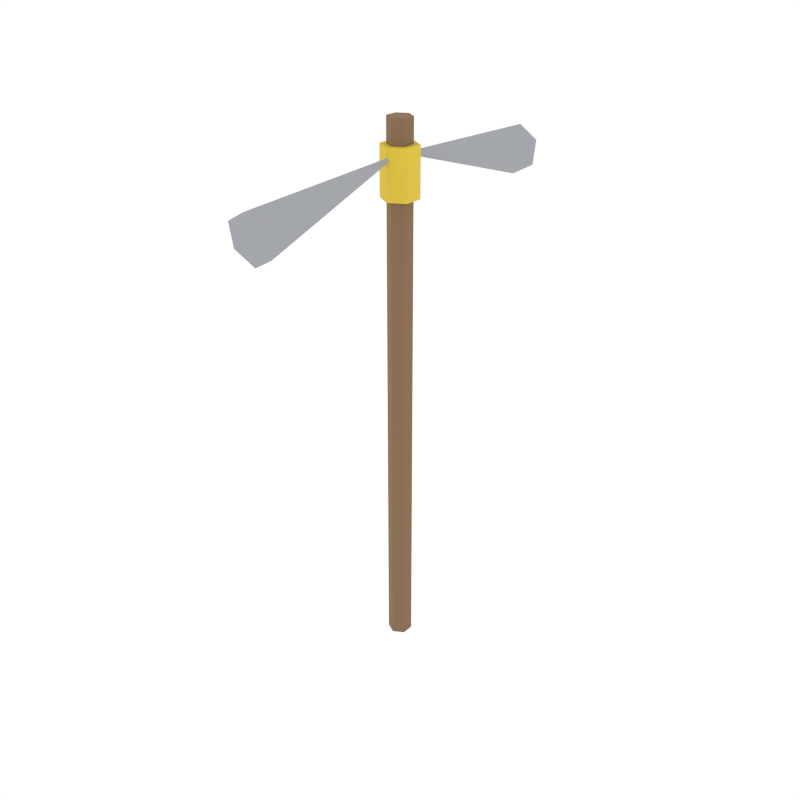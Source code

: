 # Source: wood_pickaxe.blend  (saved by Blender 5.1.30; exported with 4.5.12 LTS)
import bpy
from mathutils import Matrix  # noqa: F401  (used for matrix-valued properties, if any)

bpy.ops.wm.read_factory_settings(use_empty=True)
scene = bpy.context.scene
scene.name = 'Scene'

# ---- collections
col_collection_1 = bpy.data.collections.new('Collection 1'); scene.collection.children.link(col_collection_1)

# ---- materials (node trees are filled in below, after node groups)
mat_woodhandle = bpy.data.materials.new('WoodHandle')
mat_stonehead = bpy.data.materials.new('StoneHead')
mat_rope = bpy.data.materials.new('Rope')

# ---- material node trees
mat_woodhandle.use_nodes = True; mat_woodhandle.node_tree.nodes.clear()
_N = mat_woodhandle.node_tree.nodes; _L = mat_woodhandle.node_tree.links
n0 = _N.new('ShaderNodeBsdfPrincipled'); n0.name = 'Principled BSDF'; n0.location = (-200, 100)
n0.inputs[0].default_value = (0.2392, 0.1412, 0.07059, 1.0)
n0.inputs[2].default_value = 0.9
n1 = _N.new('ShaderNodeOutputMaterial'); n1.name = 'Material Output'; n1.location = (200, 100)
_L.new(n0.outputs[0], n1.inputs[0])
n1.is_active_output = True
mat_stonehead.use_nodes = True; mat_stonehead.node_tree.nodes.clear()
_N = mat_stonehead.node_tree.nodes; _L = mat_stonehead.node_tree.links
n0 = _N.new('ShaderNodeBsdfPrincipled'); n0.name = 'Principled BSDF'; n0.location = (-200, 100)
n0.inputs[0].default_value = (0.3529, 0.3647, 0.3922, 1.0)
n0.inputs[2].default_value = 0.9
n1 = _N.new('ShaderNodeOutputMaterial'); n1.name = 'Material Output'; n1.location = (200, 100)
_L.new(n0.outputs[0], n1.inputs[0])
n1.is_active_output = True
mat_rope.use_nodes = True; mat_rope.node_tree.nodes.clear()
_N = mat_rope.node_tree.nodes; _L = mat_rope.node_tree.links
n0 = _N.new('ShaderNodeBsdfPrincipled'); n0.name = 'Principled BSDF'; n0.location = (-200, 100)
n0.inputs[0].default_value = (0.7216, 0.5255, 0.04314, 1.0)
n0.inputs[2].default_value = 0.9
n1 = _N.new('ShaderNodeOutputMaterial'); n1.name = 'Material Output'; n1.location = (200, 100)
_L.new(n0.outputs[0], n1.inputs[0])
n1.is_active_output = True

# ---- world
world_world = bpy.data.worlds.new('World'); scene.world = world_world
world_world.use_nodes = True; world_world.node_tree.nodes.clear()
_N = world_world.node_tree.nodes; _L = world_world.node_tree.links
n0 = _N.new('ShaderNodeOutputWorld'); n0.name = 'World Output'; n0.location = (280, 0)
n1 = _N.new('ShaderNodeBackground'); n1.name = 'Background'; n1.location = (0, 0)
n1.inputs[0].default_value = (1.0, 1.0, 1.0, 1.0)
n2 = _N.new('NodeFrame'); n2.name = 'Frame'; n2.location = (0, 0)
n2.label = 'Versioning: Use Nodes was removed'
n2.width = 150
n0.parent = n2
n1.parent = n2
_L.new(n1.outputs[0], n0.inputs[0])
n0.is_active_output = True
world_world.color = (1.0, 1.0, 1.0)
world_world.use_sun_shadow = False
world_world.sun_shadow_jitter_overblur = 0.0
world_world.cycles.sampling_method = 'NONE'
world_world.cycles.sample_map_resolution = 256

# ---- meshes
me_cylinder_030 = bpy.data.meshes.new('Cylinder.030')
me_cylinder_030.from_pydata([(0.0, 0.02, -0.45), (0.0, 0.02, 0.45), (0.01732, 0.01, -0.45), (0.01732, 0.01, 0.45), (0.01732, -0.01, -0.45), (0.01732, -0.01, 0.45), (0.0, -0.02, -0.45), (0.0, -0.02, 0.45), (-0.01732, -0.01, -0.45), (-0.01732, -0.01, 0.45), (-0.01732, 0.01, -0.45), (-0.01732, 0.01, 0.45)], [], [(0, 1, 3, 2), (2, 3, 5, 4), (4, 5, 7, 6), (6, 7, 9, 8), (3, 1, 11, 9, 7, 5), (8, 9, 11, 10), (10, 11, 1, 0), (0, 2, 4, 6, 8, 10)])
_uv = me_cylinder_030.uv_layers.new(name='UVMap')
_uv.uv.foreach_set('vector', [1.0, 0.5, 1.0, 1.0, 0.8333, 1.0, 0.8333, 0.5, 0.8333, 0.5, 0.8333, 1.0, 0.6667, 1.0, 0.6667, 0.5, 0.6667, 0.5, 0.6667, 1.0, 0.5, 1.0, 0.5, 0.5, 0.5, 0.5, 0.5, 1.0, 0.3333, 1.0, 0.3333, 0.5, 0.4578, 0.37, 0.25, 0.49, 0.04215, 0.37, 0.04215, 0.13, 0.25, 0.01, 0.4578, 0.13, 0.3333, 0.5, 0.3333, 1.0, 0.1667, 1.0, 0.1667, 0.5, 0.1667, 0.5, 0.1667, 1.0, -8.941e-08, 1.0, -8.941e-08, 0.5, 0.75, 0.49, 0.9578, 0.37, 0.9578, 0.13, 0.75, 0.01, 0.5422, 0.13, 0.5422, 0.37])
me_cylinder_030.materials.append(mat_woodhandle)
me_cylinder_030.update()
me_cone_016 = bpy.data.meshes.new('Cone.016')
me_cone_016.from_pydata([(0.0, -0.1408, -0.06544), (0.03464, -0.1442, -0.04574), (0.03464, -0.1512, -0.006351), (0.0, -0.1547, 0.01335), (-0.03464, -0.1512, -0.006351), (-0.03464, -0.1442, -0.04574), (0.0, 0.1477, 0.02605)], [], [(0, 6, 1), (1, 6, 2), (2, 6, 3), (3, 6, 4), (0, 1, 2, 3, 4, 5), (4, 6, 5), (5, 6, 0)])
_uv = me_cone_016.uv_layers.new(name='UVMap')
_uv.uv.foreach_set('vector', [0.25, 0.49, 0.25, 0.25, 0.4578, 0.37, 0.4578, 0.37, 0.25, 0.25, 0.4578, 0.13, 0.4578, 0.13, 0.25, 0.25, 0.25, 0.01, 0.25, 0.01, 0.25, 0.25, 0.04215, 0.13, 0.75, 0.49, 0.9578, 0.37, 0.9578, 0.13, 0.75, 0.01, 0.5422, 0.13, 0.5422, 0.37, 0.04215, 0.13, 0.25, 0.25, 0.04215, 0.37, 0.04215, 0.37, 0.25, 0.25, 0.25, 0.49])
me_cone_016.materials.append(mat_stonehead)
me_cone_016.update()
me_cone_017 = bpy.data.meshes.new('Cone.017')
me_cone_017.from_pydata([(0.0, 0.1547, 0.01335), (0.03464, 0.1512, -0.006351), (0.03464, 0.1442, -0.04574), (0.0, 0.1408, -0.06544), (-0.03464, 0.1442, -0.04574), (-0.03464, 0.1512, -0.006351), (0.0, -0.1477, 0.02605)], [], [(0, 6, 1), (1, 6, 2), (2, 6, 3), (3, 6, 4), (0, 1, 2, 3, 4, 5), (4, 6, 5), (5, 6, 0)])
_uv = me_cone_017.uv_layers.new(name='UVMap')
_uv.uv.foreach_set('vector', [0.25, 0.49, 0.25, 0.25, 0.4578, 0.37, 0.4578, 0.37, 0.25, 0.25, 0.4578, 0.13, 0.4578, 0.13, 0.25, 0.25, 0.25, 0.01, 0.25, 0.01, 0.25, 0.25, 0.04215, 0.13, 0.75, 0.49, 0.9578, 0.37, 0.9578, 0.13, 0.75, 0.01, 0.5422, 0.13, 0.5422, 0.37, 0.04215, 0.13, 0.25, 0.25, 0.04215, 0.37, 0.04215, 0.37, 0.25, 0.25, 0.25, 0.49])
me_cone_017.materials.append(mat_stonehead)
me_cone_017.update()
me_cylinder_031 = bpy.data.meshes.new('Cylinder.031')
me_cylinder_031.from_pydata([(0.0, 0.03, -0.04), (0.0, 0.03, 0.04), (0.02598, 0.015, -0.04), (0.02598, 0.015, 0.04), (0.02598, -0.015, -0.04), (0.02598, -0.015, 0.04), (0.0, -0.03, -0.04), (0.0, -0.03, 0.04), (-0.02598, -0.015, -0.04), (-0.02598, -0.015, 0.04), (-0.02598, 0.015, -0.04), (-0.02598, 0.015, 0.04)], [], [(0, 1, 3, 2), (2, 3, 5, 4), (4, 5, 7, 6), (6, 7, 9, 8), (3, 1, 11, 9, 7, 5), (8, 9, 11, 10), (10, 11, 1, 0), (0, 2, 4, 6, 8, 10)])
_uv = me_cylinder_031.uv_layers.new(name='UVMap')
_uv.uv.foreach_set('vector', [1.0, 0.5, 1.0, 1.0, 0.8333, 1.0, 0.8333, 0.5, 0.8333, 0.5, 0.8333, 1.0, 0.6667, 1.0, 0.6667, 0.5, 0.6667, 0.5, 0.6667, 1.0, 0.5, 1.0, 0.5, 0.5, 0.5, 0.5, 0.5, 1.0, 0.3333, 1.0, 0.3333, 0.5, 0.4578, 0.37, 0.25, 0.49, 0.04215, 0.37, 0.04215, 0.13, 0.25, 0.01, 0.4578, 0.13, 0.3333, 0.5, 0.3333, 1.0, 0.1667, 1.0, 0.1667, 0.5, 0.1667, 0.5, 0.1667, 1.0, -8.941e-08, 1.0, -8.941e-08, 0.5, 0.75, 0.49, 0.9578, 0.37, 0.9578, 0.13, 0.75, 0.01, 0.5422, 0.13, 0.5422, 0.37])
me_cylinder_031.materials.append(mat_rope)
me_cylinder_031.update()

# ---- objects
ob_cylinder = bpy.data.objects.new('Cylinder', me_cylinder_030)
ob_cone = bpy.data.objects.new('Cone', me_cone_016)
ob_cone_001 = bpy.data.objects.new('Cone.001', me_cone_017)
ob_cylinder_001 = bpy.data.objects.new('Cylinder.001', me_cylinder_031)

# ---- transforms, parenting, visibility, modifiers, constraints
ob_cylinder.location = (0.0, 0.0, 0.45)
ob_cone.location = (0.0, -0.15, 0.82)
ob_cone_001.location = (0.0, 0.15, 0.82)
ob_cylinder_001.location = (0.0, 0.0, 0.82)

# ---- collection membership
scene.collection.objects.link(ob_cylinder)
scene.collection.objects.link(ob_cone)
scene.collection.objects.link(ob_cone_001)
scene.collection.objects.link(ob_cylinder_001)

# ---- scene / render settings (as saved in the file)
scene.frame_start = 1; scene.frame_end = 250; scene.frame_set(0)
scene.render.engine = 'CYCLES'
scene.render.resolution_x = 1000
scene.render.resolution_y = 1000
scene.render.dither_intensity = 0.0
scene.render.bake_type = 'DISPLACEMENT'
scene.render.bake_bias = 0.0
scene.render.bake_samples = 0
scene.cycles.samples = 200
scene.cycles.sampling_pattern = 'TABULATED_SOBOL'
scene.cycles.light_sampling_threshold = 0.0
scene.cycles.use_adaptive_sampling = False
scene.cycles.use_light_tree = False
scene.cycles.caustics_reflective = False
scene.cycles.caustics_refractive = False
scene.cycles.blur_glossy = 0.0
scene.cycles.max_bounces = 2
scene.cycles.pixel_filter_type = 'GAUSSIAN'
scene.cycles.sample_clamp_indirect = 0.0
scene.view_settings.view_transform = 'Standard'
bpy.context.view_layer.update()

# ---- added for rendering (the .blend has no active camera): camera
cam_auto = bpy.data.cameras.new('AutoCamera')
cam_auto.lens = 50.0
cam_auto.sensor_width = 36.0
cam_auto.clip_end = 1000.0
ob_auto_camera = bpy.data.objects.new('AutoCamera', cam_auto)
scene.collection.objects.link(ob_auto_camera)
ob_auto_camera.location = (1.00764, -1.20917, 1.25611)
ob_auto_camera.rotation_euler = (1.09748, -7.21219e-08, 0.694738)
scene.camera = ob_auto_camera
bpy.context.view_layer.update()
